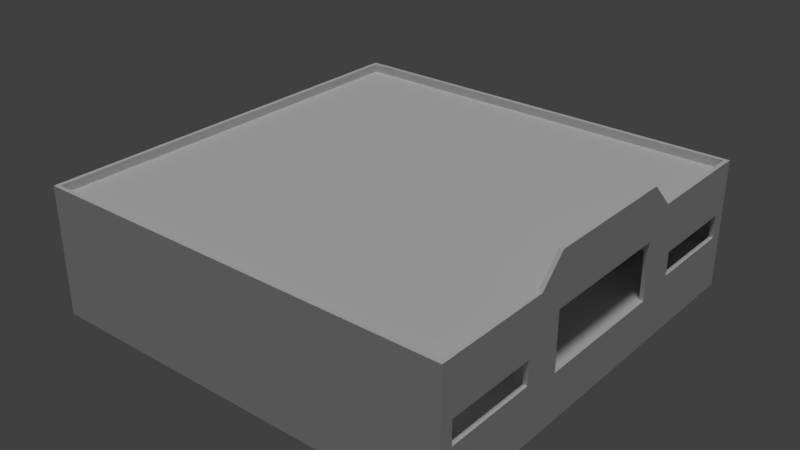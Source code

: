 # Source: Store_0.blend  (saved by Blender 2.79.0; exported with 4.5.12 LTS)
import bpy
from mathutils import Matrix  # noqa: F401  (used for matrix-valued properties, if any)

bpy.ops.wm.read_factory_settings(use_empty=True)
scene = bpy.context.scene
scene.name = 'Scene'

# ---- collections
col_collection_1 = bpy.data.collections.new('Collection 1'); scene.collection.children.link(col_collection_1)

# ---- materials (node trees are filled in below, after node groups)
mat_material = bpy.data.materials.new('Material')
mat_material.alpha_threshold = 0.0
mat_material.use_transparent_shadow = False
mat_material.roughness = 0.5
mat_material.line_color = (0.0, 0.0, 0.0, 1.0)

# ---- material node trees

# ---- world
world_world = bpy.data.worlds.new('World'); scene.world = world_world
world_world.color = (0.05088, 0.05088, 0.05088)
world_world.use_sun_shadow = False
world_world.sun_shadow_jitter_overblur = 0.0
world_world.cycles.sampling_method = 'MANUAL'

# ---- lights
light_point_001 = bpy.data.lights.new('Point.001', 'POINT')
light_point_001.transmission_factor = 0.0
light_point_001.energy = 100.0
light_point_001.shadow_buffer_clip_start = 0.5
light_point_001.shadow_soft_size = 0.1
light_point_001.shadow_maximum_resolution = 0.006
light_point_001.use_absolute_resolution = True
light_sun = bpy.data.lights.new('Sun', 'SUN')
light_sun.transmission_factor = 0.0
light_sun.angle = 0.1993
light_sun.energy = 1.0
light_sun.shadow_buffer_clip_start = 0.5
light_sun.shadow_soft_size = 0.1
light_sun.shadow_cascade_max_distance = 1000.0

# ---- meshes
me_cube = bpy.data.meshes.new('Cube')
me_cube.from_pydata([(25.0, 25.0, -5.25), (25.0, -25.0, -5.25), (-25.0, -25.0, -5.25), (-25.0, 25.0, -5.25), (25.0, 25.0, 0.25), (25.0, -25.0, 0.25), (-25.0, -25.0, 0.25), (-25.0, 25.0, 0.25), (25.0, 24.5, -5.25), (-25.0, 24.5, -5.25), (25.0, 24.5, 0.25), (-25.0, 24.5, 0.25), (25.0, -24.5, -5.25), (25.0, -24.5, 0.25), (-25.0, -24.5, -5.25), (-25.0, -24.5, 0.25), (24.5, 25.0, -5.25), (24.5, -25.0, -5.25), (24.5, 25.0, 0.25), (24.5, -25.0, 0.25), (24.5, 24.5, 0.25), (24.5, -24.5, 0.25), (-24.5, 25.0, -5.25), (-24.5, -25.0, -5.25), (-24.5, 25.0, 0.25), (-24.5, -25.0, 0.25), (-24.5, 24.5, 0.25), (-24.5, -24.5, 0.25), (-25.0, -8.167, -5.25), (-25.0, 8.167, -5.25), (-25.0, -8.167, 0.25), (-25.0, 8.167, 0.25), (25.0, 8.167, -5.25), (25.0, -8.167, -5.25), (25.0, 8.167, 0.25), (25.0, -8.167, 0.25), (24.5, 8.167, 0.25), (24.5, -8.167, 0.25), (-24.5, 8.167, 0.25), (-24.5, -8.167, 0.25), (17.5, 24.5, 0.25), (17.5, -24.5, 0.25), (17.5, 25.0, -5.25), (17.5, -25.0, -5.25), (17.5, 25.0, 0.25), (17.5, -25.0, 0.25), (17.5, 8.167, 0.25), (17.5, -8.167, 0.25), (17.0, 25.0, -5.25), (17.0, -25.0, -5.25), (17.0, 25.0, 0.25), (17.0, -25.0, 0.25), (17.0, 24.5, 0.25), (17.0, -24.5, 0.25), (17.0, 8.167, 0.25), (17.0, -8.167, 0.25), (-25.0, 11.16, -5.25), (-25.0, 11.16, 0.25), (25.0, 11.16, -5.25), (25.0, 11.16, 0.25), (24.5, 11.16, 0.25), (-24.5, 11.16, 0.25), (17.5, 11.16, 0.25), (17.0, 11.16, 0.25), (-25.0, 11.66, -5.25), (-25.0, 11.66, 0.25), (25.0, 11.66, -5.25), (25.0, 11.66, 0.25), (24.5, 11.66, 0.25), (-24.5, 11.66, 0.25), (17.5, 11.66, 0.25), (17.0, 11.66, 0.25), (25.0, -11.16, -5.25), (25.0, -11.16, 0.25), (24.5, -11.16, 0.25), (-24.5, -11.16, 0.25), (-25.0, -11.16, -5.25), (-25.0, -11.16, 0.25), (17.5, -11.16, 0.25), (17.0, -11.16, 0.25), (25.0, -11.66, -5.25), (25.0, -11.66, 0.25), (24.5, -11.66, 0.25), (-24.5, -11.66, 0.25), (17.5, -11.66, 0.25), (17.0, -11.66, 0.25), (-25.0, -11.66, -5.25), (-25.0, -11.66, 0.25), (21.0, 24.5, 0.25), (21.0, -24.5, 0.25), (21.0, 8.167, 0.25), (21.0, -8.167, 0.25), (21.0, 25.0, -5.25), (21.0, -25.0, -5.25), (21.0, 25.0, 0.25), (21.0, -25.0, 0.25), (21.0, 11.16, 0.25), (21.0, 11.66, 0.25), (21.0, -11.16, 0.25), (21.0, -11.66, 0.25), (19.0, 25.0, -5.25), (19.0, -25.0, -5.25), (19.0, 25.0, 0.25), (19.0, -25.0, 0.25), (19.0, 24.5, 0.25), (19.0, -24.5, 0.25), (19.0, 8.167, 0.25), (19.0, -8.167, 0.25), (19.0, 11.16, 0.25), (19.0, 11.66, 0.25), (19.0, -11.16, 0.25), (19.0, -11.66, 0.25), (23.0, 24.5, 0.25), (23.0, -24.5, 0.25), (23.0, 8.167, 0.25), (23.0, -8.167, 0.25), (23.0, 11.16, 0.25), (23.0, 11.66, 0.25), (23.0, -11.16, 0.25), (23.0, -11.66, 0.25), (23.0, 25.0, -5.25), (23.0, -25.0, -5.25), (23.0, 25.0, 0.25), (23.0, -25.0, 0.25), (-25.0, 23.5, -5.25), (-25.0, 23.5, 0.25), (25.0, 23.5, -5.25), (25.0, 23.5, 0.25), (24.5, 23.5, 0.25), (-24.5, 23.5, 0.25), (17.5, 23.5, 0.25), (17.0, 23.5, 0.25), (21.0, 23.5, 0.25), (19.0, 23.5, 0.25), (23.0, 23.5, 0.25), (25.0, 12.66, -5.25), (25.0, 12.66, 0.25), (24.5, 12.66, 0.25), (-24.5, 12.66, 0.25), (17.5, 12.66, 0.25), (17.0, 12.66, 0.25), (21.0, 12.66, 0.25), (19.0, 12.66, 0.25), (23.0, 12.66, 0.25), (-25.0, 12.66, -5.25), (-25.0, 12.66, 0.25), (25.0, -12.66, -5.25), (25.0, -12.66, 0.25), (24.5, -12.66, 0.25), (-24.5, -12.66, 0.25), (17.5, -12.66, 0.25), (17.0, -12.66, 0.25), (-25.0, -12.66, -5.25), (-25.0, -12.66, 0.25), (21.0, -12.66, 0.25), (19.0, -12.66, 0.25), (23.0, -12.66, 0.25), (25.0, -23.5, -5.25), (25.0, -23.5, 0.25), (24.5, -23.5, 0.25), (-24.5, -23.5, 0.25), (17.5, -23.5, 0.25), (17.0, -23.5, 0.25), (21.0, -23.5, 0.25), (19.0, -23.5, 0.25), (23.0, -23.5, 0.25), (-25.0, -23.5, -5.25), (-25.0, -23.5, 0.25), (-3.75, 25.0, -5.25), (-3.75, -25.0, -5.25), (-3.75, 25.0, 0.25), (-3.75, -25.0, 0.25), (-3.75, 24.5, 0.25), (-3.75, -24.5, 0.25), (-3.75, 8.167, 0.25), (-3.75, -8.167, 0.25), (-3.75, 11.16, 0.25), (-3.75, 11.66, 0.25), (-3.75, -11.16, 0.25), (-3.75, -11.66, 0.25), (-3.75, 23.5, 0.25), (-3.75, 12.66, 0.25), (-3.75, -12.66, 0.25), (-3.75, -23.5, 0.25), (-5.745, 25.0, -5.25), (-5.745, -25.0, -5.25), (-5.745, 25.0, 0.25), (-5.745, -25.0, 0.25), (-5.745, 24.5, 0.25), (-5.745, -24.5, 0.25), (-5.745, 8.167, 0.25), (-5.745, -8.167, 0.25), (-5.745, 11.16, 0.25), (-5.745, 11.66, 0.25), (-5.745, -11.16, 0.25), (-5.745, -11.66, 0.25), (-5.745, 23.5, 0.25), (-5.745, 12.66, 0.25), (-5.745, -12.66, 0.25), (-5.745, -23.5, 0.25), (-1.75, 24.5, 0.25), (-1.75, -24.5, 0.25), (-1.75, 8.167, 0.25), (-1.75, -8.167, 0.25), (-1.75, 11.16, 0.25), (-1.75, 11.66, 0.25), (-1.75, -11.16, 0.25), (-1.75, -11.66, 0.25), (-1.75, 23.5, 0.25), (-1.75, 12.66, 0.25), (-1.75, -12.66, 0.25), (-1.75, -23.5, 0.25), (-1.75, 25.0, -5.25), (-1.75, -25.0, -5.25), (-1.75, 25.0, 0.25), (-1.75, -25.0, 0.25), (25.0, -24.5, 1.25), (25.0, -25.0, 1.25), (-24.5, 25.0, 1.25), (-25.0, 25.0, 1.25), (-24.5, -25.0, 1.25), (-25.0, -25.0, 1.25), (-25.0, 24.5, 1.25), (25.0, 25.0, 1.25), (25.0, 24.5, 1.25), (-25.0, 23.5, 1.25), (24.5, 24.5, 1.25), (25.0, -23.5, 1.25), (-25.0, -24.5, 1.25), (24.5, -24.5, 1.25), (24.5, 25.0, 1.25), (24.5, -25.0, 1.25), (23.0, 24.5, 1.25), (23.0, -24.5, 1.25), (24.5, -23.5, 1.25), (-5.745, 25.0, 1.25), (-5.745, -25.0, 1.25), (-24.5, 24.5, 1.25), (-24.5, -24.5, 1.25), (-24.5, -23.5, 1.25), (-25.0, -11.16, 1.25), (-25.0, -8.167, 1.25), (-25.0, 8.167, 1.25), (25.0, 11.16, 1.25), (25.0, 8.167, 1.25), (24.5, 11.16, 1.25), (24.5, 8.167, 1.25), (-24.5, 11.16, 1.25), (-24.5, 8.167, 1.25), (-24.5, -8.167, 1.25), (24.5, -8.167, 1.25), (25.0, -8.167, 1.25), (17.0, 24.5, 1.25), (17.5, 24.5, 1.25), (17.0, -24.5, 1.25), (17.5, -24.5, 1.25), (19.0, 25.0, 1.25), (17.5, 25.0, 1.25), (19.0, -25.0, 1.25), (17.5, -25.0, 1.25), (17.0, 8.167, 1.25), (17.5, 8.167, 1.25), (17.0, -8.167, 1.25), (17.5, -8.167, 1.25), (17.5, 11.16, 1.25), (17.0, 25.0, 1.25), (17.0, -25.0, 1.25), (-1.75, 24.5, 1.25), (-1.75, -24.5, 1.25), (17.0, 11.16, 1.25), (-25.0, 11.16, 1.25), (25.0, 11.66, 1.25), (24.5, 11.66, 1.25), (-24.5, 11.66, 1.25), (17.5, 11.66, 1.25), (17.0, 11.66, 1.25), (23.0, 11.16, 1.25), (-25.0, 11.66, 1.25), (25.0, 12.66, 1.25), (24.5, 12.66, 1.25), (-24.5, 12.66, 1.25), (23.0, 11.66, 1.25), (25.0, -11.16, 1.25), (24.5, -11.16, 1.25), (-24.5, -11.16, 1.25), (-25.0, -11.66, 1.25), (17.5, -11.16, 1.25), (17.0, -11.16, 1.25), (23.0, -11.16, 1.25), (25.0, -11.66, 1.25), (24.5, -11.66, 1.25), (-24.5, -11.66, 1.25), (17.5, -11.66, 1.25), (17.0, -11.66, 1.25), (-25.0, -12.66, 1.25), (23.0, -11.66, 1.25), (19.0, 24.5, 1.25), (21.0, 24.5, 1.25), (19.0, -24.5, 1.25), (21.0, -24.5, 1.25), (23.0, 25.0, 1.25), (21.0, 25.0, 1.25), (23.0, -25.0, 1.25), (21.0, -25.0, 1.25), (19.0, 11.16, 1.25), (19.0, 11.66, 1.25), (19.0, -11.16, 1.25), (19.0, -11.66, 1.25), (-25.0, 12.66, 1.25), (25.0, 23.5, 1.25), (24.5, 23.5, 1.25), (-24.5, 23.5, 1.25), (25.0, -12.66, 1.25), (24.5, -12.66, 1.25), (-24.5, -12.66, 1.25), (-25.0, -23.5, 1.25), (-1.75, -25.0, 1.25), (-3.75, -25.0, 1.25), (-5.745, -24.5, 1.25), (-3.75, -24.5, 1.25), (-5.745, 24.5, 1.25), (-1.75, 25.0, 1.25), (25.0, -24.5, 3.0), (25.0, -25.0, 3.0), (-24.5, 25.0, 3.0), (-25.0, 25.0, 3.0), (-24.5, -25.0, 3.0), (-25.0, -25.0, 3.0), (-25.0, 24.5, 3.0), (25.0, 25.0, 3.0), (25.0, 24.5, 3.0), (-25.0, 23.5, 3.0), (24.5, 24.5, 3.0), (25.0, -23.5, 3.0), (-25.0, -24.5, 3.0), (24.5, -24.5, 3.0), (24.5, 25.0, 3.0), (24.5, -25.0, 3.0), (23.0, 24.5, 3.0), (23.0, -24.5, 3.0), (24.5, -23.5, 3.0), (-5.745, 25.0, 3.0), (-5.745, -25.0, 3.0), (-24.5, 24.5, 3.0), (-24.5, -24.5, 3.0), (-24.5, -23.5, 3.0), (-25.0, -11.16, 3.0), (-25.0, -8.167, 3.0), (-25.0, 8.167, 3.0), (25.0, 11.16, 3.0), (25.0, 8.167, 3.0), (24.5, 11.16, 3.0), (24.5, 8.167, 3.0), (-24.5, 11.16, 3.0), (-24.5, 8.167, 3.0), (-24.5, -8.167, 3.0), (24.5, -8.167, 3.0), (25.0, -8.167, 3.0), (17.0, 24.5, 3.0), (17.5, 24.5, 3.0), (17.0, -24.5, 3.0), (17.5, -24.5, 3.0), (19.0, 25.0, 3.0), (17.5, 25.0, 3.0), (19.0, -25.0, 3.0), (17.5, -25.0, 3.0), (17.0, 8.167, 3.0), (17.5, 8.167, 3.0), (17.0, -8.167, 3.0), (17.5, -8.167, 3.0), (17.5, 11.16, 3.0), (17.0, 25.0, 3.0), (17.0, -25.0, 3.0), (-1.75, 24.5, 3.0), (-1.75, -24.5, 3.0), (17.0, 11.16, 3.0), (-25.0, 11.16, 3.0), (25.0, 11.66, 3.0), (24.5, 11.66, 3.0), (-24.5, 11.66, 3.0), (17.5, 11.66, 3.0), (17.0, 11.66, 3.0), (23.0, 11.16, 3.0), (-25.0, 11.66, 3.0), (25.0, 12.66, 3.0), (24.5, 12.66, 3.0), (-24.5, 12.66, 3.0), (23.0, 11.66, 3.0), (25.0, -11.16, 3.0), (24.5, -11.16, 3.0), (-24.5, -11.16, 3.0), (-25.0, -11.66, 3.0), (17.5, -11.16, 3.0), (17.0, -11.16, 3.0), (23.0, -11.16, 3.0), (25.0, -11.66, 3.0), (24.5, -11.66, 3.0), (-24.5, -11.66, 3.0), (17.5, -11.66, 3.0), (17.0, -11.66, 3.0), (-25.0, -12.66, 3.0), (23.0, -11.66, 3.0), (19.0, 24.5, 3.0), (21.0, 24.5, 3.0), (19.0, -24.5, 3.0), (21.0, -24.5, 3.0), (23.0, 25.0, 3.0), (21.0, 25.0, 3.0), (23.0, -25.0, 3.0), (21.0, -25.0, 3.0), (19.0, 11.16, 3.0), (19.0, 11.66, 3.0), (19.0, -11.16, 3.0), (19.0, -11.66, 3.0), (-25.0, 12.66, 3.0), (25.0, 23.5, 3.0), (24.5, 23.5, 3.0), (-24.5, 23.5, 3.0), (25.0, -12.66, 3.0), (24.5, -12.66, 3.0), (-24.5, -12.66, 3.0), (-25.0, -23.5, 3.0), (-1.75, -25.0, 3.0), (-3.75, -25.0, 3.0), (-5.745, -24.5, 3.0), (-3.75, -24.5, 3.0), (-5.745, 24.5, 3.0), (-1.75, 25.0, 3.0), (25.0, -24.5, 4.0), (25.0, -25.0, 4.0), (-24.5, 25.0, 4.0), (-25.0, 25.0, 4.0), (-24.5, -25.0, 4.0), (-25.0, -25.0, 4.0), (-25.0, 24.5, 4.0), (25.0, 25.0, 4.0), (25.0, 24.5, 4.0), (-25.0, 23.5, 4.0), (24.5, 24.5, 4.0), (25.0, -23.5, 4.0), (-25.0, -24.5, 4.0), (24.5, -24.5, 4.0), (24.5, 25.0, 4.0), (24.5, -25.0, 4.0), (23.0, 24.5, 4.0), (23.0, -24.5, 4.0), (24.5, -23.5, 4.0), (-5.745, 25.0, 4.0), (-5.745, -25.0, 4.0), (-24.5, 24.5, 4.0), (-24.5, -24.5, 4.0), (-24.5, -23.5, 4.0), (-25.0, -11.16, 4.0), (-25.0, -8.167, 4.0), (-25.0, 8.167, 4.0), (25.0, 11.16, 4.0), (25.0, 8.167, 4.0), (24.5, 11.16, 4.0), (24.5, 8.167, 4.0), (-24.5, 11.16, 4.0), (-24.5, 8.167, 4.0), (-24.5, -8.167, 4.0), (24.5, -8.167, 4.0), (25.0, -8.167, 4.0), (17.0, 24.5, 4.0), (17.5, 24.5, 4.0), (17.0, -24.5, 4.0), (17.5, -24.5, 4.0), (19.0, 25.0, 4.0), (17.5, 25.0, 4.0), (19.0, -25.0, 4.0), (17.5, -25.0, 4.0), (17.0, 8.167, 4.0), (17.5, 8.167, 4.0), (17.0, -8.167, 4.0), (17.5, -8.167, 4.0), (17.5, 11.16, 4.0), (17.0, 25.0, 4.0), (17.0, -25.0, 4.0), (-1.75, 24.5, 4.0), (-1.75, -24.5, 4.0), (17.0, 11.16, 4.0), (-25.0, 11.16, 4.0), (25.0, 11.66, 4.0), (24.5, 11.66, 4.0), (-24.5, 11.66, 4.0), (17.5, 11.66, 4.0), (17.0, 11.66, 4.0), (23.0, 11.16, 4.0), (-25.0, 11.66, 4.0), (25.0, 12.66, 4.0), (24.5, 12.66, 4.0), (-24.5, 12.66, 4.0), (23.0, 11.66, 4.0), (25.0, -11.16, 4.0), (24.5, -11.16, 4.0), (-24.5, -11.16, 4.0), (-25.0, -11.66, 4.0), (17.5, -11.16, 4.0), (17.0, -11.16, 4.0), (23.0, -11.16, 4.0), (25.0, -11.66, 4.0), (24.5, -11.66, 4.0), (-24.5, -11.66, 4.0), (17.5, -11.66, 4.0), (17.0, -11.66, 4.0), (-25.0, -12.66, 4.0), (23.0, -11.66, 4.0), (19.0, 24.5, 4.0), (21.0, 24.5, 4.0), (19.0, -24.5, 4.0), (21.0, -24.5, 4.0), (23.0, 25.0, 4.0), (21.0, 25.0, 4.0), (23.0, -25.0, 4.0), (21.0, -25.0, 4.0), (19.0, 11.16, 4.0), (19.0, 11.66, 4.0), (19.0, -11.16, 4.0), (19.0, -11.66, 4.0), (-25.0, 12.66, 4.0), (25.0, 23.5, 4.0), (24.5, 23.5, 4.0), (-24.5, 23.5, 4.0), (25.0, -12.66, 4.0), (24.5, -12.66, 4.0), (-24.5, -12.66, 4.0), (-25.0, -23.5, 4.0), (-1.75, -25.0, 4.0), (-3.75, -25.0, 4.0), (-5.745, -24.5, 4.0), (-3.75, -24.5, 4.0), (-5.745, 24.5, 4.0), (-1.75, 25.0, 4.0), (25.0, -24.5, 5.0), (25.0, -25.0, 5.0), (-24.5, 25.0, 5.0), (-25.0, 25.0, 5.0), (-24.5, -25.0, 5.0), (-25.0, -25.0, 5.0), (-25.0, 24.5, 5.0), (25.0, 25.0, 5.0), (25.0, 24.5, 5.0), (-25.0, 23.5, 5.0), (24.5, 24.5, 5.0), (25.0, -23.5, 5.0), (-25.0, -24.5, 5.0), (24.5, -24.5, 5.0), (24.5, 25.0, 5.0), (24.5, -25.0, 5.0), (23.0, 24.5, 5.0), (23.0, -24.5, 5.0), (24.5, -23.5, 5.0), (-5.745, 25.0, 5.0), (-5.745, -25.0, 5.0), (-24.5, 24.5, 5.0), (-24.5, -24.5, 5.0), (-24.5, -23.5, 5.0), (-25.0, -11.16, 5.0), (-25.0, -8.167, 5.0), (-25.0, 8.167, 5.0), (25.0, 11.16, 5.0), (25.0, 8.167, 5.0), (24.5, 11.16, 5.0), (24.5, 8.167, 5.0), (-24.5, 11.16, 5.0), (-24.5, 8.167, 5.0), (-24.5, -8.167, 5.0), (24.5, -8.167, 5.0), (25.0, -8.167, 5.0), (17.0, 24.5, 5.0), (17.5, 24.5, 5.0), (17.0, -24.5, 5.0), (17.5, -24.5, 5.0), (19.0, 25.0, 5.0), (17.5, 25.0, 5.0), (19.0, -25.0, 5.0), (17.5, -25.0, 5.0), (17.0, 8.167, 5.0), (17.5, 8.167, 5.0), (17.0, -8.167, 5.0), (17.5, -8.167, 5.0), (17.5, 11.16, 5.0), (17.0, 25.0, 5.0), (17.0, -25.0, 5.0), (-1.75, 24.5, 5.0), (-1.75, -24.5, 5.0), (17.0, 11.16, 5.0), (-25.0, 11.16, 5.0), (25.0, 11.66, 5.0), (24.5, 11.66, 5.0), (-24.5, 11.66, 5.0), (17.5, 11.66, 5.0), (17.0, 11.66, 5.0), (23.0, 11.16, 5.0), (-25.0, 11.66, 5.0), (25.0, 12.66, 5.0), (24.5, 12.66, 5.0), (-24.5, 12.66, 5.0), (23.0, 11.66, 5.0), (25.0, -11.16, 5.0), (24.5, -11.16, 5.0), (-24.5, -11.16, 5.0), (-25.0, -11.66, 5.0), (17.5, -11.16, 5.0), (17.0, -11.16, 5.0), (23.0, -11.16, 5.0), (25.0, -11.66, 5.0), (24.5, -11.66, 5.0), (-24.5, -11.66, 5.0), (17.5, -11.66, 5.0), (17.0, -11.66, 5.0), (-25.0, -12.66, 5.0), (23.0, -11.66, 5.0), (19.0, 24.5, 5.0), (21.0, 24.5, 5.0), (19.0, -24.5, 5.0), (21.0, -24.5, 5.0), (23.0, 25.0, 5.0), (21.0, 25.0, 5.0), (23.0, -25.0, 5.0), (21.0, -25.0, 5.0), (19.0, 11.16, 5.0), (19.0, 11.66, 5.0), (19.0, -11.16, 5.0), (19.0, -11.66, 5.0), (-25.0, 12.66, 5.0), (25.0, 23.5, 5.0), (24.5, 23.5, 5.0), (-24.5, 23.5, 5.0), (25.0, -12.66, 5.0), (24.5, -12.66, 5.0), (-24.5, -12.66, 5.0), (-25.0, -23.5, 5.0), (-1.75, -25.0, 5.0), (-3.75, -25.0, 5.0), (-5.745, -24.5, 5.0), (-3.75, -24.5, 5.0), (-5.745, 24.5, 5.0), (-1.75, 25.0, 5.0), (25.0, -24.5, 7.0), (25.0, -25.0, 7.0), (-24.5, 25.0, 7.0), (-25.0, 25.0, 7.0), (-24.5, -25.0, 7.0), (-25.0, -25.0, 7.0), (-25.0, 24.5, 7.0), (25.0, 25.0, 7.0), (25.0, 24.5, 7.0), (-25.0, 23.5, 7.0), (24.5, 24.5, 7.0), (25.0, -23.5, 7.0), (-25.0, -24.5, 7.0), (24.5, -24.5, 7.0), (24.5, 25.0, 7.0), (24.5, -25.0, 7.0), (23.0, 24.5, 7.0), (23.0, -24.5, 7.0), (24.5, -23.5, 7.0), (-5.745, 25.0, 7.0), (-5.745, -25.0, 7.0), (-24.5, 24.5, 7.0), (-24.5, -24.5, 7.0), (-24.5, -23.5, 7.0), (-25.0, -11.16, 7.0), (-25.0, -8.167, 7.0), (-25.0, 8.167, 7.0), (25.0, 11.16, 7.0), (25.0, 8.167, 7.0), (24.5, 11.16, 7.0), (24.5, 8.167, 7.0), (-24.5, 11.16, 7.0), (-24.5, 8.167, 7.0), (-24.5, -8.167, 7.0), (24.5, -8.167, 7.0), (25.0, -8.167, 7.0), (17.0, 24.5, 7.0), (17.5, 24.5, 7.0), (17.0, -24.5, 7.0), (17.5, -24.5, 7.0), (19.0, 25.0, 7.0), (17.5, 25.0, 7.0), (19.0, -25.0, 7.0), (17.5, -25.0, 7.0), (17.0, 8.167, 7.0), (17.5, 8.167, 7.0), (17.0, -8.167, 7.0), (17.5, -8.167, 7.0), (17.5, 11.16, 7.0), (17.0, 25.0, 7.0), (17.0, -25.0, 7.0), (-1.75, 24.5, 7.0), (-1.75, -24.5, 7.0), (17.0, 11.16, 7.0), (-25.0, 11.16, 7.0), (25.0, 11.66, 7.0), (24.5, 11.66, 7.0), (-24.5, 11.66, 7.0), (17.5, 11.66, 7.0), (17.0, 11.66, 7.0), (23.0, 11.16, 7.0), (-25.0, 11.66, 7.0), (25.0, 12.66, 7.0), (24.5, 12.66, 7.0), (-24.5, 12.66, 7.0), (23.0, 11.66, 7.0), (25.0, -11.16, 7.0), (24.5, -11.16, 7.0), (-24.5, -11.16, 7.0), (-25.0, -11.66, 7.0), (17.5, -11.16, 7.0), (17.0, -11.16, 7.0), (23.0, -11.16, 7.0), (25.0, -11.66, 7.0), (24.5, -11.66, 7.0), (-24.5, -11.66, 7.0), (17.5, -11.66, 7.0), (17.0, -11.66, 7.0), (-25.0, -12.66, 7.0), (23.0, -11.66, 7.0), (19.0, 24.5, 7.0), (21.0, 24.5, 7.0), (19.0, -24.5, 7.0), (21.0, -24.5, 7.0), (23.0, 25.0, 7.0), (21.0, 25.0, 7.0), (23.0, -25.0, 7.0), (21.0, -25.0, 7.0), (19.0, 11.16, 7.0), (19.0, 11.66, 7.0), (19.0, -11.16, 7.0), (19.0, -11.66, 7.0), (-25.0, 12.66, 7.0), (25.0, 23.5, 7.0), (24.5, 23.5, 7.0), (-24.5, 23.5, 7.0), (25.0, -12.66, 7.0), (24.5, -12.66, 7.0), (-24.5, -12.66, 7.0), (-25.0, -23.5, 7.0), (-1.75, -25.0, 7.0), (-3.75, -25.0, 7.0), (-5.745, -24.5, 7.0), (-3.75, -24.5, 7.0), (-5.745, 24.5, 7.0), (-1.75, 25.0, 7.0), (25.0, -24.5, 7.5), (25.0, -25.0, 7.5), (-24.5, 25.0, 7.5), (-25.0, 25.0, 7.5), (-24.5, -25.0, 7.5), (-25.0, -25.0, 7.5), (-25.0, 24.5, 7.5), (25.0, 25.0, 7.5), (25.0, 24.5, 7.5), (-25.0, 23.5, 7.5), (24.5, 24.5, 7.5), (25.0, -23.5, 7.5), (-25.0, -24.5, 7.5), (24.5, -24.5, 7.5), (24.5, 25.0, 7.5), (24.5, -25.0, 7.5), (23.0, 24.5, 7.5), (23.0, -24.5, 7.5), (24.5, -23.5, 7.5), (-5.745, 25.0, 7.5), (-5.745, -25.0, 7.5), (-24.5, 24.5, 7.5), (-24.5, -24.5, 7.5), (-24.5, -23.5, 7.5), (-25.0, -11.16, 7.5), (-25.0, -8.167, 7.5), (-25.0, 8.167, 7.5), (25.0, 11.16, 7.5), (25.0, 8.167, 7.5), (24.5, 11.16, 7.5), (24.5, 8.167, 7.5), (-24.5, 11.16, 7.5), (-24.5, 8.167, 7.5), (-24.5, -8.167, 7.5), (24.5, -8.167, 7.5), (25.0, -8.167, 7.5), (17.0, 24.5, 7.5), (17.5, 24.5, 7.5), (17.0, -24.5, 7.5), (17.5, -24.5, 7.5), (19.0, 25.0, 7.5), (17.5, 25.0, 7.5), (19.0, -25.0, 7.5), (17.5, -25.0, 7.5), (17.0, 8.167, 7.5), (17.5, 8.167, 7.5), (17.0, -8.167, 7.5), (17.5, -8.167, 7.5), (17.5, 11.16, 7.5), (17.0, 25.0, 7.5), (17.0, -25.0, 7.5), (-1.75, 24.5, 7.5), (-1.75, -24.5, 7.5), (17.0, 11.16, 7.5), (-25.0, 11.16, 7.5), (25.0, 11.66, 7.5), (24.5, 11.66, 7.5), (-24.5, 11.66, 7.5), (17.5, 11.66, 7.5), (17.0, 11.66, 7.5), (23.0, 11.16, 7.5), (-25.0, 11.66, 7.5), (25.0, 12.66, 7.5), (24.5, 12.66, 7.5), (-24.5, 12.66, 7.5), (23.0, 11.66, 7.5), (25.0, -11.16, 7.5), (24.5, -11.16, 7.5), (-24.5, -11.16, 7.5), (-25.0, -11.66, 7.5), (17.5, -11.16, 7.5), (17.0, -11.16, 7.5), (23.0, -11.16, 7.5), (25.0, -11.66, 7.5), (24.5, -11.66, 7.5), (-24.5, -11.66, 7.5), (17.5, -11.66, 7.5), (17.0, -11.66, 7.5), (-25.0, -12.66, 7.5), (23.0, -11.66, 7.5), (19.0, 24.5, 7.5), (21.0, 24.5, 7.5), (19.0, -24.5, 7.5), (21.0, -24.5, 7.5), (23.0, 25.0, 7.5), (21.0, 25.0, 7.5), (23.0, -25.0, 7.5), (21.0, -25.0, 7.5), (19.0, 11.16, 7.5), (19.0, 11.66, 7.5), (19.0, -11.16, 7.5), (19.0, -11.66, 7.5), (-25.0, 12.66, 7.5), (25.0, 23.5, 7.5), (24.5, 23.5, 7.5), (-24.5, 23.5, 7.5), (25.0, -12.66, 7.5), (24.5, -12.66, 7.5), (-24.5, -12.66, 7.5), (-25.0, -23.5, 7.5), (-1.75, -25.0, 7.5), (-3.75, -25.0, 7.5), (-5.745, -24.5, 7.5), (-3.75, -24.5, 7.5), (-5.745, 24.5, 7.5), (-1.75, 25.0, 7.5), (25.0, -24.5, 8.5), (25.0, -25.0, 8.5), (-24.5, 25.0, 8.5), (-25.0, 25.0, 8.5), (-24.5, -25.0, 8.5), (-25.0, -25.0, 8.5), (-25.0, 24.5, 8.5), (25.0, 25.0, 8.5), (25.0, 24.5, 8.5), (-25.0, 23.5, 8.5), (24.5, 24.5, 8.5), (25.0, -23.5, 8.5), (-25.0, -24.5, 8.5), (24.5, -24.5, 8.5), (24.5, 25.0, 8.5), (24.5, -25.0, 8.5), (23.0, 24.5, 8.5), (23.0, -24.5, 8.5), (24.5, -23.5, 8.5), (-5.745, 25.0, 8.5), (-5.745, -25.0, 8.5), (-24.5, 24.5, 8.5), (-24.5, -24.5, 8.5), (-24.5, -23.5, 8.5), (-25.0, -11.16, 8.5), (-25.0, -8.167, 8.5), (-25.0, 8.167, 8.5), (25.0, 11.16, 8.5), (25.0, 8.167, 8.5), (24.5, 11.16, 8.5), (24.5, 8.167, 8.5), (-24.5, 11.16, 8.5), (-24.5, 8.167, 8.5), (-24.5, -8.167, 8.5), (24.5, -8.167, 8.5), (25.0, -8.167, 8.5), (17.0, 24.5, 8.5), (17.5, 24.5, 8.5), (17.0, -24.5, 8.5), (17.5, -24.5, 8.5), (19.0, 25.0, 8.5), (17.5, 25.0, 8.5), (19.0, -25.0, 8.5), (17.5, -25.0, 8.5), (17.0, 8.167, 8.5), (17.5, 8.167, 8.5), (17.0, -8.167, 8.5), (17.5, -8.167, 8.5), (17.5, 11.16, 8.5), (17.0, 25.0, 8.5), (17.0, -25.0, 8.5), (-1.75, 24.5, 8.5), (-1.75, -24.5, 8.5), (17.0, 11.16, 8.5), (-25.0, 11.16, 8.5), (25.0, 11.66, 8.5), (24.5, 11.66, 8.5), (-24.5, 11.66, 8.5), (17.5, 11.66, 8.5), (17.0, 11.66, 8.5), (23.0, 11.16, 8.5), (-25.0, 11.66, 8.5), (25.0, 12.66, 8.5), (24.5, 12.66, 8.5), (-24.5, 12.66, 8.5), (23.0, 11.66, 8.5), (25.0, -11.16, 8.5), (24.5, -11.16, 8.5), (-24.5, -11.16, 8.5), (-25.0, -11.66, 8.5), (17.5, -11.16, 8.5), (17.0, -11.16, 8.5), (23.0, -11.16, 8.5), (25.0, -11.66, 8.5), (24.5, -11.66, 8.5), (-24.5, -11.66, 8.5), (17.5, -11.66, 8.5), (17.0, -11.66, 8.5), (-25.0, -12.66, 8.5), (23.0, -11.66, 8.5), (19.0, 24.5, 8.5), (21.0, 24.5, 8.5), (19.0, -24.5, 8.5), (21.0, -24.5, 8.5), (23.0, 25.0, 8.5), (21.0, 25.0, 8.5), (23.0, -25.0, 8.5), (21.0, -25.0, 8.5), (19.0, 11.16, 8.5), (19.0, 11.66, 8.5), (19.0, -11.16, 8.5), (19.0, -11.66, 8.5), (-25.0, 12.66, 8.5), (25.0, 23.5, 8.5), (24.5, 23.5, 8.5), (-24.5, 23.5, 8.5), (25.0, -12.66, 8.5), (24.5, -12.66, 8.5), (-24.5, -12.66, 8.5), (-25.0, -23.5, 8.5), (-1.75, -25.0, 8.5), (-3.75, -25.0, 8.5), (-5.745, -24.5, 8.5), (-3.75, -24.5, 8.5), (-5.745, 24.5, 8.5), (-1.75, 25.0, 8.5), (25.0, -24.5, 9.0), (25.0, -25.0, 9.0), (-24.5, 25.0, 9.0), (-25.0, 25.0, 9.0), (-24.5, -25.0, 9.0), (-25.0, -25.0, 9.0), (-25.0, 24.5, 9.0), (25.0, 25.0, 9.0), (25.0, 24.5, 9.0), (-25.0, 23.5, 9.0), (24.5, 24.5, 9.0), (25.0, -23.5, 9.0), (-25.0, -24.5, 9.0), (24.5, -24.5, 9.0), (24.5, 25.0, 9.0), (24.5, -25.0, 9.0), (23.0, 24.5, 9.0), (23.0, -24.5, 9.0), (24.5, -23.5, 9.0), (-5.745, 25.0, 9.0), (-5.745, -25.0, 9.0), (-24.5, 24.5, 9.0), (-24.5, -24.5, 9.0), (-24.5, -23.5, 9.0), (-25.0, -11.16, 9.0), (-25.0, -8.167, 9.0), (-25.0, 8.167, 9.0), (25.0, 11.16, 9.0), (25.0, 8.167, 9.0), (24.5, 11.16, 9.0), (24.5, 8.167, 9.0), (-24.5, 11.16, 9.0), (-24.5, 8.167, 9.0), (-24.5, -8.167, 9.0), (24.5, -8.167, 9.0), (25.0, -8.167, 9.0), (17.0, 24.5, 9.0), (17.5, 24.5, 9.0), (17.0, -24.5, 9.0), (17.5, -24.5, 9.0), (19.0, 25.0, 9.0), (17.5, 25.0, 9.0), (19.0, -25.0, 9.0), (17.5, -25.0, 9.0), (17.0, 8.167, 9.0), (17.5, 8.167, 9.0), (17.0, -8.167, 9.0), (17.5, -8.167, 9.0), (17.5, 11.16, 9.0), (17.0, 25.0, 9.0), (17.0, -25.0, 9.0), (-1.75, 24.5, 9.0), (-1.75, -24.5, 9.0), (17.0, 11.16, 9.0), (-25.0, 11.16, 9.0), (25.0, 11.66, 9.0), (24.5, 11.66, 9.0), (-24.5, 11.66, 9.0), (17.5, 11.66, 9.0), (17.0, 11.66, 9.0), (23.0, 11.16, 9.0), (-25.0, 11.66, 9.0), (25.0, 12.66, 9.0), (24.5, 12.66, 9.0), (-24.5, 12.66, 9.0), (23.0, 11.66, 9.0), (25.0, -11.16, 9.0), (24.5, -11.16, 9.0), (-24.5, -11.16, 9.0), (-25.0, -11.66, 9.0), (17.5, -11.16, 9.0), (17.0, -11.16, 9.0), (23.0, -11.16, 9.0), (25.0, -11.66, 9.0), (24.5, -11.66, 9.0), (-24.5, -11.66, 9.0), (17.5, -11.66, 9.0), (17.0, -11.66, 9.0), (-25.0, -12.66, 9.0), (23.0, -11.66, 9.0), (19.0, 24.5, 9.0), (21.0, 24.5, 9.0), (19.0, -24.5, 9.0), (21.0, -24.5, 9.0), (23.0, 25.0, 9.0), (21.0, 25.0, 9.0), (23.0, -25.0, 9.0), (21.0, -25.0, 9.0), (19.0, 11.16, 9.0), (19.0, 11.66, 9.0), (19.0, -11.16, 9.0), (19.0, -11.66, 9.0), (-25.0, 12.66, 9.0), (25.0, 23.5, 9.0), (24.5, 23.5, 9.0), (-24.5, 23.5, 9.0), (25.0, -12.66, 9.0), (24.5, -12.66, 9.0), (-24.5, -12.66, 9.0), (-25.0, -23.5, 9.0), (-1.75, -25.0, 9.0), (-3.75, -25.0, 9.0), (-5.745, -24.5, 9.0), (-3.75, -24.5, 9.0), (-5.745, 24.5, 9.0), (-1.75, 25.0, 9.0), (25.0, -24.5, 10.0), (25.0, -25.0, 10.0), (-24.5, 25.0, 10.0), (-25.0, 25.0, 10.0), (-24.5, -25.0, 10.0), (-25.0, -25.0, 10.0), (-25.0, 24.5, 10.0), (25.0, 25.0, 10.0), (25.0, 24.5, 10.0), (-25.0, 23.5, 10.0), (24.5, 24.5, 10.0), (25.0, -23.5, 10.0), (-25.0, -24.5, 10.0), (24.5, -24.5, 10.0), (24.5, 25.0, 10.0), (24.5, -25.0, 10.0), (23.0, 24.5, 10.0), (23.0, -24.5, 10.0), (24.5, -23.5, 10.0), (-5.745, 25.0, 10.0), (-5.745, -25.0, 10.0), (-24.5, 24.5, 10.0), (-24.5, -24.5, 10.0), (-24.5, -23.5, 10.0), (-25.0, -11.16, 10.0), (-25.0, -8.167, 10.0), (-25.0, 8.167, 10.0), (25.0, 11.16, 10.0), (25.0, 8.167, 13.0), (24.5, 11.16, 10.0), (24.5, 8.167, 13.0), (-24.5, 11.16, 10.0), (-24.5, 8.167, 10.0), (-24.5, -8.167, 10.0), (24.5, -8.167, 13.0), (25.0, -8.167, 13.0), (17.0, 24.5, 10.0), (17.5, 24.5, 10.0), (17.0, -24.5, 10.0), (17.5, -24.5, 10.0), (19.0, 25.0, 10.0), (17.5, 25.0, 10.0), (19.0, -25.0, 10.0), (17.5, -25.0, 10.0), (17.0, 25.0, 10.0), (17.0, -25.0, 10.0), (-1.75, 24.5, 10.0), (-1.75, -24.5, 10.0), (-25.0, 11.16, 10.0), (25.0, 11.66, 10.0), (24.5, 11.66, 10.0), (-24.5, 11.66, 10.0), (-25.0, 11.66, 10.0), (25.0, 12.66, 10.0), (24.5, 12.66, 10.0), (-24.5, 12.66, 10.0), (25.0, -11.16, 10.0), (24.5, -11.16, 10.0), (-24.5, -11.16, 10.0), (-25.0, -11.66, 10.0), (25.0, -11.66, 10.0), (24.5, -11.66, 10.0), (-24.5, -11.66, 10.0), (-25.0, -12.66, 10.0), (19.0, 24.5, 10.0), (21.0, 24.5, 10.0), (19.0, -24.5, 10.0), (21.0, -24.5, 10.0), (23.0, 25.0, 10.0), (21.0, 25.0, 10.0), (23.0, -25.0, 10.0), (21.0, -25.0, 10.0), (-25.0, 12.66, 10.0), (25.0, 23.5, 10.0), (24.5, 23.5, 10.0), (-24.5, 23.5, 10.0), (25.0, -12.66, 10.0), (24.5, -12.66, 10.0), (-24.5, -12.66, 10.0), (-25.0, -23.5, 10.0), (-1.75, -25.0, 10.0), (-3.75, -25.0, 10.0), (-5.745, -24.5, 10.0), (-3.75, -24.5, 10.0), (-5.745, 24.5, 10.0), (-1.75, 25.0, 10.0)], [], [(52, 40, 253, 252), (12, 13, 5, 1), (23, 25, 6, 2), (9, 11, 7, 3), (24, 22, 3, 7), (124, 125, 11, 9), (0, 4, 10, 8), (69, 138, 280, 273), (2, 6, 15, 14), (157, 158, 13, 12), (149, 83, 291, 314), (137, 68, 272, 279), (201, 173, 319, 268), (4, 0, 16, 18), (1, 5, 19, 17), (82, 148, 313, 290), (199, 160, 27, 189), (67, 136, 278, 271), (186, 184, 22, 24), (185, 187, 25, 23), (147, 81, 289, 312), (192, 61, 38, 190), (190, 38, 39, 191), (11, 125, 225, 222), (34, 36, 37, 35), (10, 4, 223, 224), (65, 57, 270, 277), (58, 59, 34, 32), (32, 34, 35, 33), (76, 77, 30, 28), (28, 30, 31, 29), (106, 46, 47, 107), (108, 62, 46, 106), (188, 186, 235, 320), (101, 103, 45, 43), (102, 100, 42, 44), (95, 123, 302, 303), (164, 161, 41, 105), (122, 94, 301, 300), (35, 37, 250, 251), (123, 19, 231, 302), (43, 45, 51, 49), (44, 42, 48, 50), (7, 11, 222, 219), (161, 162, 53, 41), (36, 34, 244, 246), (18, 122, 300, 230), (66, 67, 59, 58), (6, 25, 220, 221), (173, 189, 318, 319), (193, 69, 61, 192), (29, 31, 57, 56), (197, 138, 69, 193), (24, 7, 219, 218), (5, 13, 216, 217), (135, 136, 67, 66), (142, 139, 70, 109), (139, 140, 71, 70), (56, 57, 65, 64), (39, 38, 248, 249), (107, 47, 78, 110), (86, 87, 77, 76), (191, 39, 75, 194), (171, 215, 316, 317), (89, 105, 298, 299), (33, 35, 73, 72), (152, 153, 87, 86), (38, 61, 247, 248), (116, 60, 245, 276), (194, 75, 83, 195), (104, 88, 297, 296), (60, 36, 246, 245), (72, 73, 81, 80), (118, 98, 99, 119), (115, 91, 98, 118), (143, 141, 97, 117), (117, 97, 96, 116), (165, 163, 89, 113), (71, 63, 269, 275), (122, 120, 92, 94), (121, 123, 95, 93), (145, 65, 277, 308), (116, 96, 90, 114), (114, 90, 91, 115), (98, 110, 111, 99), (91, 107, 110, 98), (141, 142, 109, 97), (97, 109, 108, 96), (163, 164, 105, 89), (34, 59, 243, 244), (94, 92, 100, 102), (93, 95, 103, 101), (61, 69, 273, 247), (96, 108, 106, 90), (90, 106, 107, 91), (36, 114, 115, 37), (60, 116, 114, 36), (113, 89, 299, 233), (17, 19, 123, 121), (18, 16, 120, 122), (119, 82, 290, 295), (159, 165, 113, 21), (88, 112, 232, 297), (137, 143, 117, 68), (37, 115, 118, 74), (59, 67, 271, 243), (20, 112, 134, 128), (88, 104, 133, 132), (112, 88, 132, 134), (40, 52, 131, 130), (104, 40, 130, 133), (8, 10, 127, 126), (85, 84, 292, 293), (31, 30, 241, 242), (188, 26, 129, 196), (144, 145, 125, 124), (64, 65, 145, 144), (128, 134, 143, 137), (132, 133, 142, 141), (134, 132, 141, 143), (130, 131, 140, 139), (133, 130, 139, 142), (126, 127, 136, 135), (30, 77, 240, 241), (57, 31, 242, 270), (196, 129, 138, 197), (82, 119, 156, 148), (99, 111, 155, 154), (119, 99, 154, 156), (166, 167, 153, 152), (84, 85, 151, 150), (111, 84, 150, 155), (195, 83, 149, 198), (87, 153, 294, 285), (138, 129, 311, 280), (80, 81, 147, 146), (14, 15, 167, 166), (148, 156, 165, 159), (154, 155, 164, 163), (156, 154, 163, 165), (150, 151, 162, 161), (155, 150, 161, 164), (198, 149, 160, 199), (79, 85, 293, 287), (128, 137, 279, 310), (146, 147, 158, 157), (210, 182, 183, 211), (207, 179, 182, 210), (208, 180, 181, 209), (200, 172, 180, 208), (206, 178, 179, 207), (203, 175, 178, 206), (209, 181, 177, 205), (205, 177, 176, 204), (202, 174, 175, 203), (204, 176, 174, 202), (136, 127, 309, 278), (213, 215, 171, 169), (214, 212, 168, 170), (214, 170, 172, 200), (211, 183, 173, 201), (182, 198, 199, 183), (179, 195, 198, 182), (180, 196, 197, 181), (172, 188, 196, 180), (178, 194, 195, 179), (175, 191, 194, 178), (181, 197, 193, 177), (177, 193, 192, 176), (174, 190, 191, 175), (176, 192, 190, 174), (83, 75, 284, 291), (169, 171, 187, 185), (170, 168, 184, 186), (170, 186, 188, 172), (183, 199, 189, 173), (162, 211, 201, 53), (167, 15, 228, 315), (50, 48, 212, 214), (49, 51, 215, 213), (108, 109, 305, 304), (63, 204, 202, 54), (54, 202, 203, 55), (71, 205, 204, 63), (140, 209, 205, 71), (55, 203, 206, 79), (79, 206, 207, 85), (52, 200, 208, 131), (131, 208, 209, 140), (85, 207, 210, 151), (151, 210, 211, 162), (238, 239, 345, 344), (284, 249, 355, 390), (250, 283, 389, 356), (282, 251, 357, 388), (310, 309, 415, 416), (220, 236, 342, 326), (274, 275, 381, 380), (235, 218, 324, 341), (272, 281, 387, 378), (311, 237, 343, 417), (226, 310, 416, 332), (309, 224, 330, 415), (234, 229, 335, 340), (273, 280, 386, 379), (225, 308, 414, 331), (229, 233, 339, 335), (279, 272, 378, 385), (288, 295, 401, 394), (232, 226, 332, 338), (271, 278, 384, 377), (281, 276, 382, 387), (231, 217, 323, 337), (277, 270, 376, 383), (223, 230, 336, 329), (302, 231, 337, 408), (228, 221, 327, 334), (276, 245, 351, 382), (230, 300, 406, 336), (216, 227, 333, 322), (233, 299, 405, 339), (275, 269, 375, 381), (297, 232, 338, 403), (222, 225, 331, 328), (224, 223, 329, 330), (247, 273, 379, 353), (219, 222, 328, 325), (304, 305, 411, 410), (221, 220, 326, 327), (243, 271, 377, 349), (307, 306, 412, 413), (218, 219, 325, 324), (309, 310, 279, 278), (270, 242, 348, 376), (292, 307, 413, 398), (312, 313, 234, 227), (217, 216, 322, 323), (306, 286, 392, 412), (305, 274, 380, 411), (269, 260, 366, 375), (264, 304, 410, 370), (117, 116, 276, 281), (41, 53, 254, 255), (13, 158, 227, 216), (153, 167, 315, 294), (15, 6, 221, 228), (118, 119, 295, 288), (102, 44, 257, 256), (45, 103, 258, 259), (68, 117, 281, 272), (125, 145, 308, 225), (70, 71, 275, 274), (127, 10, 224, 309), (47, 46, 261, 263), (20, 128, 310, 226), (46, 62, 264, 261), (4, 18, 230, 223), (73, 35, 251, 282), (129, 26, 237, 311), (19, 5, 217, 231), (50, 214, 321, 265), (37, 74, 283, 250), (112, 20, 226, 232), (215, 51, 266, 316), (75, 39, 249, 284), (94, 102, 256, 301), (21, 113, 233, 229), (103, 95, 303, 258), (159, 21, 229, 234), (214, 200, 267, 321), (77, 87, 285, 240), (40, 104, 296, 253), (78, 47, 263, 286), (105, 41, 255, 298), (55, 79, 287, 262), (44, 50, 265, 257), (158, 147, 312, 227), (74, 118, 288, 283), (51, 45, 259, 266), (62, 108, 304, 264), (148, 159, 234, 313), (200, 52, 252, 267), (109, 70, 274, 305), (160, 149, 314, 239), (53, 201, 268, 254), (187, 171, 317, 236), (110, 78, 286, 306), (186, 24, 218, 235), (26, 188, 320, 237), (84, 111, 307, 292), (25, 187, 236, 220), (189, 27, 238, 318), (111, 110, 306, 307), (54, 55, 262, 260), (63, 54, 260, 269), (27, 160, 239, 238), (81, 73, 282, 289), (340, 335, 441, 446), (379, 386, 492, 485), (331, 414, 520, 437), (335, 339, 445, 441), (385, 378, 484, 491), (394, 401, 507, 500), (338, 332, 438, 444), (377, 384, 490, 483), (387, 382, 488, 493), (337, 323, 429, 443), (383, 376, 482, 489), (329, 336, 442, 435), (408, 337, 443, 514), (334, 327, 433, 440), (382, 351, 457, 488), (336, 406, 512, 442), (322, 333, 439, 428), (339, 405, 511, 445), (381, 375, 481, 487), (403, 338, 444, 509), (328, 331, 437, 434), (330, 329, 435, 436), (353, 379, 485, 459), (325, 328, 434, 431), (410, 411, 517, 516), (327, 326, 432, 433), (349, 377, 483, 455), (413, 412, 518, 519), (324, 325, 431, 430), (376, 348, 454, 482), (398, 413, 519, 504), (323, 322, 428, 429), (412, 392, 498, 518), (411, 380, 486, 517), (375, 366, 472, 481), (370, 410, 516, 476), (366, 368, 474, 472), (404, 361, 467, 510), (360, 374, 480, 466), (359, 402, 508, 465), (373, 358, 464, 479), (364, 409, 515, 470), (372, 365, 471, 478), (407, 362, 468, 513), (427, 373, 479, 533), (363, 371, 477, 469), (422, 372, 478, 528), (371, 427, 533, 477), (280, 311, 417, 386), (240, 285, 391, 346), (308, 277, 383, 414), (286, 263, 369, 392), (262, 287, 393, 368), (241, 240, 346, 347), (278, 279, 385, 384), (242, 241, 347, 348), (312, 289, 395, 418), (283, 288, 394, 389), (244, 243, 349, 350), (290, 313, 419, 396), (245, 246, 352, 351), (314, 291, 397, 420), (248, 247, 353, 354), (294, 315, 421, 400), (289, 282, 388, 395), (249, 248, 354, 355), (313, 312, 418, 419), (246, 244, 350, 352), (291, 284, 390, 397), (251, 250, 356, 357), (287, 293, 399, 393), (239, 314, 420, 345), (285, 294, 400, 391), (252, 253, 359, 358), (315, 228, 334, 421), (293, 292, 398, 399), (255, 254, 360, 361), (227, 234, 340, 333), (295, 290, 396, 401), (256, 257, 363, 362), (259, 258, 364, 365), (317, 316, 422, 423), (319, 318, 424, 425), (296, 297, 403, 402), (299, 298, 404, 405), (263, 261, 367, 369), (236, 317, 423, 342), (300, 301, 407, 406), (261, 264, 370, 367), (237, 320, 426, 343), (303, 302, 408, 409), (318, 238, 344, 424), (257, 265, 371, 363), (320, 235, 341, 426), (301, 256, 362, 407), (266, 259, 365, 372), (268, 319, 425, 374), (258, 303, 409, 364), (267, 252, 358, 373), (265, 321, 427, 371), (253, 296, 402, 359), (254, 268, 374, 360), (316, 266, 372, 422), (298, 255, 361, 404), (260, 262, 368, 366), (321, 267, 373, 427), (440, 433, 539, 546), (488, 457, 563, 594), (442, 512, 618, 548), (428, 439, 545, 534), (445, 511, 617, 551), (487, 481, 587, 593), (509, 444, 550, 615), (434, 437, 543, 540), (436, 435, 541, 542), (459, 485, 591, 565), (431, 434, 540, 537), (534, 545, 651, 640), (433, 432, 538, 539), (455, 483, 589, 561), (516, 488, 594, 622), (430, 431, 537, 536), (482, 454, 560, 588), (504, 519, 625, 610), (429, 428, 534, 535), (518, 498, 604, 624), (517, 486, 592, 623), (481, 472, 578, 587), (476, 516, 622, 582), (472, 474, 580, 578), (510, 467, 573, 616), (466, 480, 586, 572), (465, 508, 614, 571), (479, 464, 570, 585), (470, 515, 621, 576), (478, 471, 577, 584), (513, 468, 574, 619), (585, 638, 532, 479), (469, 477, 583, 575), (528, 478, 584, 634), (477, 533, 639, 583), (515, 514, 620, 621), (480, 531, 637, 586), (473, 476, 582, 579), (512, 513, 619, 618), (532, 447, 533, 479), (475, 473, 579, 581), (511, 510, 616, 617), (508, 509, 615, 614), (530, 450, 556, 636), (449, 532, 638, 555), (471, 470, 576, 577), (448, 529, 635, 554), (468, 469, 575, 574), (415, 330, 436, 521), (332, 416, 522, 438), (417, 343, 449, 523), (378, 387, 493, 484), (341, 324, 430, 447), (380, 381, 487, 486), (326, 342, 448, 432), (416, 415, 521, 522), (388, 357, 463, 494), (386, 417, 523, 492), (356, 389, 495, 462), (414, 383, 489, 520), (390, 355, 461, 496), (344, 345, 451, 450), (346, 391, 497, 452), (384, 385, 491, 490), (392, 369, 475, 498), (418, 395, 501, 524), (368, 393, 499, 474), (347, 346, 452, 453), (396, 419, 525, 502), (348, 347, 453, 454), (420, 397, 503, 526), (389, 394, 500, 495), (350, 349, 455, 456), (400, 421, 527, 506), (351, 352, 458, 457), (419, 418, 524, 525), (354, 353, 459, 460), (395, 388, 494, 501), (355, 354, 460, 461), (345, 420, 526, 451), (352, 350, 456, 458), (421, 334, 440, 527), (397, 390, 496, 503), (357, 356, 462, 463), (333, 340, 446, 439), (393, 399, 505, 499), (423, 422, 528, 529), (391, 400, 506, 497), (358, 359, 465, 464), (425, 424, 530, 531), (399, 398, 504, 505), (361, 360, 466, 467), (401, 396, 502, 507), (362, 363, 469, 468), (342, 423, 529, 448), (365, 364, 470, 471), (343, 426, 532, 449), (424, 344, 450, 530), (402, 403, 509, 508), (405, 404, 510, 511), (369, 367, 473, 475), (426, 341, 447, 532), (406, 407, 513, 512), (367, 370, 476, 473), (374, 425, 531, 480), (409, 408, 514, 515), (551, 617, 723, 657), (593, 587, 693, 699), (615, 550, 656, 721), (540, 543, 649, 646), (542, 541, 647, 648), (565, 591, 697, 671), (537, 540, 646, 643), (539, 538, 644, 645), (561, 589, 695, 667), (536, 537, 643, 642), (588, 560, 666, 694), (610, 625, 731, 716), (535, 534, 640, 641), (624, 604, 710, 730), (623, 592, 698, 729), (587, 578, 684, 693), (582, 622, 728, 688), (578, 580, 686, 684), (616, 573, 679, 722), (572, 586, 692, 678), (571, 614, 720, 677), (585, 570, 676, 691), (576, 621, 727, 682), (584, 577, 683, 690), (619, 574, 680, 725), (575, 583, 689, 681), (634, 584, 690, 740), (583, 639, 745, 689), (621, 620, 726, 727), (586, 637, 743, 692), (579, 582, 688, 685), (618, 619, 725, 724), (581, 579, 685, 687), (617, 616, 722, 723), (614, 615, 721, 720), (636, 556, 662, 742), (555, 638, 744, 661), (577, 576, 682, 683), (554, 635, 741, 660), (574, 575, 681, 680), (613, 608, 714, 719), (573, 572, 678, 679), (611, 610, 716, 717), (637, 636, 742, 743), (570, 571, 677, 676), (603, 612, 718, 709), (635, 634, 740, 741), (605, 611, 717, 711), (514, 443, 549, 620), (435, 442, 548, 541), (489, 482, 588, 595), (443, 429, 535, 549), (517, 623, 599, 493), (483, 490, 596, 589), (444, 438, 544, 550), (516, 517, 493, 488), (491, 484, 590, 597), (441, 445, 551, 547), (437, 520, 626, 543), (485, 492, 598, 591), (446, 441, 547, 552), (521, 436, 542, 627), (438, 522, 628, 544), (523, 449, 555, 629), (484, 493, 599, 590), (447, 430, 536, 553), (486, 487, 593, 592), (432, 448, 554, 538), (494, 463, 569, 600), (492, 523, 629, 598), (462, 495, 601, 568), (520, 489, 595, 626), (496, 461, 567, 602), (450, 451, 557, 556), (452, 497, 603, 558), (498, 475, 581, 604), (524, 501, 607, 630), (474, 499, 605, 580), (453, 452, 558, 559), (502, 525, 631, 608), (454, 453, 559, 560), (526, 503, 609, 632), (495, 500, 606, 601), (456, 455, 561, 562), (506, 527, 633, 612), (457, 458, 564, 563), (597, 628, 522, 491), (460, 459, 565, 566), (501, 494, 600, 607), (461, 460, 566, 567), (451, 526, 632, 557), (458, 456, 562, 564), (527, 440, 546, 633), (503, 496, 602, 609), (463, 462, 568, 569), (521, 490, 491, 522), (499, 505, 611, 605), (529, 528, 634, 635), (497, 506, 612, 603), (464, 465, 571, 570), (531, 530, 636, 637), (505, 504, 610, 611), (467, 466, 572, 573), (507, 502, 608, 613), (519, 518, 500, 507), (625, 519, 507, 613), (518, 624, 606, 500), (569, 568, 674, 675), (490, 521, 627, 596), (609, 602, 708, 715), (524, 439, 446, 525), (552, 631, 525, 446), (439, 524, 630, 545), (633, 546, 652, 739), (639, 533, 447, 553), (564, 562, 668, 670), (675, 668, 774, 781), (663, 738, 844, 769), (673, 672, 778, 779), (713, 706, 812, 819), (672, 671, 777, 778), (669, 670, 776, 775), (718, 739, 845, 824), (668, 667, 773, 774), (707, 712, 818, 813), (738, 715, 821, 844), (666, 665, 771, 772), (714, 737, 843, 820), (665, 664, 770, 771), (686, 711, 817, 792), (736, 713, 819, 842), (710, 687, 793, 816), (664, 709, 815, 770), (662, 663, 769, 768), (708, 673, 779, 814), (732, 701, 807, 838), (674, 707, 813, 780), (704, 735, 841, 810), (706, 675, 781, 812), (644, 660, 766, 750), (698, 699, 805, 804), (659, 642, 748, 765), (696, 705, 811, 802), (735, 661, 767, 841), (650, 734, 840, 756), (733, 648, 754, 839), (658, 653, 759, 764), (697, 704, 810, 803), (649, 732, 838, 755), (653, 657, 763, 759), (703, 696, 802, 809), (656, 650, 756, 762), (695, 702, 808, 801), (655, 641, 747, 761), (701, 694, 800, 807), (647, 654, 760, 753), (726, 655, 761, 832), (652, 645, 751, 758), (700, 669, 775, 806), (654, 724, 830, 760), (640, 651, 757, 746), (657, 723, 829, 763), (699, 693, 799, 805), (721, 656, 762, 827), (646, 649, 755, 752), (648, 647, 753, 754), (745, 659, 765, 851), (671, 697, 803, 777), (643, 646, 752, 749), (548, 618, 724, 654), (594, 563, 669, 700), (546, 539, 645, 652), (620, 549, 655, 726), (599, 623, 729, 705), (622, 594, 700, 728), (541, 548, 654, 647), (595, 588, 694, 701), (549, 535, 641, 655), (589, 596, 702, 695), (550, 544, 650, 656), (625, 613, 719, 731), (597, 590, 696, 703), (547, 551, 657, 653), (543, 626, 732, 649), (606, 624, 730, 712), (591, 598, 704, 697), (552, 547, 653, 658), (627, 542, 648, 733), (544, 628, 734, 650), (629, 555, 661, 735), (628, 597, 703, 734), (590, 599, 705, 696), (553, 536, 642, 659), (596, 627, 733, 702), (592, 593, 699, 698), (538, 554, 660, 644), (600, 569, 675, 706), (598, 629, 735, 704), (568, 601, 707, 674), (626, 595, 701, 732), (631, 552, 658, 737), (602, 567, 673, 708), (556, 557, 663, 662), (545, 630, 736, 651), (558, 603, 709, 664), (604, 581, 687, 710), (630, 607, 713, 736), (580, 605, 711, 686), (559, 558, 664, 665), (608, 631, 737, 714), (638, 585, 691, 744), (560, 559, 665, 666), (632, 609, 715, 738), (639, 553, 659, 745), (601, 606, 712, 707), (562, 561, 667, 668), (612, 633, 739, 718), (563, 564, 670, 669), (566, 565, 671, 672), (607, 600, 706, 713), (567, 566, 672, 673), (557, 632, 738, 663), (771, 770, 876, 877), (792, 817, 923, 898), (842, 819, 925, 948), (816, 793, 899, 922), (770, 815, 921, 876), (768, 769, 875, 874), (814, 779, 885, 920), (838, 807, 913, 944), (780, 813, 919, 886), (810, 841, 947, 916), (812, 781, 887, 918), (750, 766, 872, 856), (804, 805, 911, 910), (765, 748, 854, 871), (802, 811, 917, 908), (841, 767, 873, 947), (756, 840, 946, 862), (839, 754, 860, 945), (764, 759, 865, 870), (803, 810, 916, 909), (755, 838, 944, 861), (759, 763, 869, 865), (809, 802, 908, 915), (762, 756, 862, 868), (801, 808, 914, 907), (761, 747, 853, 867), (807, 800, 906, 913), (753, 760, 866, 859), (832, 761, 867, 938), (758, 751, 857, 864), (806, 775, 881, 912), (760, 830, 936, 866), (746, 757, 863, 852), (763, 829, 935, 869), (805, 799, 905, 911), (827, 762, 868, 933), (752, 755, 861, 858), (754, 753, 859, 860), (777, 803, 909, 883), (749, 752, 858, 855), (751, 750, 856, 857), (773, 801, 907, 879), (748, 749, 855, 854), (800, 772, 878, 906), (822, 837, 943, 928), (747, 746, 852, 853), (836, 816, 922, 942), (776, 780, 886, 882), (835, 804, 910, 941), (799, 790, 896, 905), (781, 774, 880, 887), (794, 834, 940, 900), (837, 825, 931, 943), (739, 652, 758, 845), (715, 708, 814, 821), (668, 675, 674, 670), (711, 717, 823, 817), (741, 740, 846, 847), (709, 718, 824, 815), (676, 677, 783, 782), (743, 742, 848, 849), (717, 716, 822, 823), (679, 678, 784, 785), (719, 714, 820, 825), (680, 681, 787, 786), (660, 741, 847, 766), (683, 682, 788, 789), (661, 744, 850, 767), (742, 662, 768, 848), (720, 721, 827, 826), (723, 722, 828, 829), (687, 685, 791, 793), (724, 725, 831, 830), (685, 688, 794, 791), (692, 743, 849, 798), (727, 726, 832, 833), (689, 745, 851, 795), (740, 690, 796, 846), (681, 689, 795, 787), (725, 680, 786, 831), (690, 683, 789, 796), (682, 727, 833, 788), (691, 676, 782, 797), (705, 729, 835, 811), (677, 720, 826, 783), (678, 692, 798, 784), (728, 700, 806, 834), (722, 679, 785, 828), (684, 686, 792, 790), (731, 719, 825, 837), (688, 728, 834, 794), (693, 684, 790, 799), (712, 730, 836, 818), (729, 698, 804, 835), (734, 703, 809, 840), (730, 710, 816, 836), (702, 733, 839, 808), (641, 640, 746, 747), (716, 731, 837, 822), (694, 666, 772, 800), (737, 658, 764, 843), (642, 643, 749, 748), (667, 695, 801, 773), (651, 736, 842, 757), (645, 644, 750, 751), (744, 691, 797, 850), (780, 776, 670, 674), (790, 792, 898, 896), (1033, 1026, 1122, 1126), (1039, 974, 1080, 1129), (944, 913, 1019, 1050), (1092, 1094, 1098, 1099), (918, 887, 993, 1024), (856, 872, 978, 962), (1148, 1110, 1149, 1083), (871, 854, 960, 977), (1140, 1141, 1082, 1075), (1137, 1138, 1118, 1117), (1102, 1111, 1144, 1109), (945, 860, 966, 1051), (1108, 1149, 1110, 1100), (1147, 1146, 1084, 1145), (861, 944, 1050, 967), (1111, 1147, 1145, 1144), (1142, 1127, 1143, 1087), (1126, 1123, 1127, 1142), (907, 914, 1020, 1013), (867, 853, 959, 973), (913, 906, 1012, 1019), (859, 866, 972, 965), (938, 867, 973, 1044), (864, 857, 963, 970), (866, 936, 1042, 972), (852, 863, 969, 958), (1124, 1125, 1141, 1140), (1139, 1073, 1136, 1119), (1072, 1074, 1138, 1137), (858, 861, 967, 964), (887, 880, 986, 993), (860, 859, 965, 966), (957, 871, 977, 1063), (1085, 1070, 1073, 1139), (855, 858, 964, 961), (1078, 1132, 1080, 1074), (857, 856, 962, 963), (863, 948, 1054, 969), (879, 907, 1013, 985), (854, 855, 961, 960), (1077, 1081, 1134, 1079), (906, 878, 984, 1012), (1131, 1130, 1106, 1135), (853, 852, 958, 959), (914, 945, 1051, 1020), (1133, 1104, 1128, 1129), (1081, 1131, 1135, 1134), (1132, 1133, 1129, 1080), (820, 843, 949, 926), (772, 771, 877, 878), (844, 821, 927, 950), (813, 818, 924, 919), (774, 773, 879, 880), (824, 845, 951, 930), (775, 776, 882, 881), (778, 777, 883, 884), (819, 812, 918, 925), (779, 778, 884, 885), (769, 844, 950, 875), (845, 758, 864, 951), (821, 814, 920, 927), (817, 823, 929, 923), (847, 846, 952, 953), (815, 824, 930, 921), (782, 783, 889, 888), (849, 848, 954, 955), (823, 822, 928, 929), (785, 784, 890, 891), (825, 820, 926, 931), (786, 787, 893, 892), (766, 847, 953, 872), (789, 788, 894, 895), (767, 850, 956, 873), (848, 768, 874, 954), (818, 836, 942, 924), (826, 827, 933, 932), (840, 809, 915, 946), (829, 828, 934, 935), (793, 791, 897, 899), (808, 839, 945, 914), (830, 831, 937, 936), (791, 794, 900, 897), (843, 764, 870, 949), (798, 849, 955, 904), (833, 832, 938, 939), (757, 842, 948, 863), (795, 851, 957, 901), (850, 797, 903, 956), (846, 796, 902, 952), (787, 795, 901, 893), (851, 765, 871, 957), (831, 786, 892, 937), (796, 789, 895, 902), (788, 833, 939, 894), (797, 782, 888, 903), (811, 835, 941, 917), (783, 826, 932, 889), (784, 798, 904, 890), (834, 806, 912, 940), (828, 785, 891, 934), (1046, 1018, 1023, 1047), (961, 964, 1070, 1067), (991, 990, 1096, 1097), (988, 992, 1098, 1094), (989, 1015, 1115, 1095), (1025, 1032, 1125, 1121), (963, 962, 1068, 1069), (1057, 970, 1076, 1143), (990, 989, 1095, 1096), (993, 986, 1092, 1099), (1014, 987, 1093, 1114), (1031, 1024, 1120, 1124), (960, 961, 1067, 1066), (981, 1056, 1142, 1087), (1003, 1002, 1004, 1005), (1006, 1011, 1002, 1003), (987, 988, 1094, 1093), (1063, 977, 1083, 1149), (1016, 1017, 1011, 1006), (1047, 1016, 1006, 1046), (985, 1013, 1113, 1091), (959, 958, 1064, 1065), (986, 985, 1091, 1092), (1062, 1009, 1110, 1148), (1005, 1004, 1029, 1028), (1012, 984, 1090, 1112), (984, 983, 1089, 1090), (1028, 1029, 1035, 1034), (1048, 1028, 1034, 1049), (969, 1054, 1140, 1075), (1036, 1057, 1143, 1127), (983, 982, 1088, 1089), (1055, 976, 1082, 1141), (1056, 1033, 1126, 1142), (1020, 1051, 1137, 1117), (1032, 1055, 1141, 1125), (1052, 1021, 1118, 1138), (1014, 1023, 1018, 987), (1025, 1030, 1037, 1032), (1054, 1031, 1124, 1140), (980, 981, 1087, 1086), (996, 1010, 1111, 1102), (982, 1027, 1123, 1088), (1040, 997, 1103, 1130), (1009, 994, 1100, 1110), (1026, 991, 1097, 1122), (995, 1038, 1128, 1101), (1008, 1001, 1107, 1109), (992, 1025, 1121, 1098), (1049, 1037, 1030, 1048), (1000, 1045, 1135, 1106), (1050, 1019, 1116, 1136), (962, 978, 1084, 1068), (999, 1007, 1108, 1105), (876, 921, 1027, 982), (948, 925, 1031, 1054), (1122, 1088, 1123, 1126), (877, 876, 982, 983), (1120, 1121, 1125, 1124), (878, 877, 983, 984), (1097, 1089, 1088, 1122), (880, 879, 985, 986), (930, 951, 1057, 1036), (1099, 1098, 1121, 1120), (925, 918, 1024, 1031), (1119, 1136, 1116, 1115), (1117, 1118, 1114, 1113), (951, 864, 970, 1057), (1113, 1114, 1093, 1091), (1115, 1116, 1112, 1095), (953, 952, 1058, 1059), (921, 930, 1036, 1027), (1105, 1108, 1100, 1101), (1103, 1102, 1109, 1107), (1104, 1105, 1101, 1128), (1130, 1103, 1107, 1106), (1096, 1090, 1089, 1097), (892, 893, 999, 998), (872, 953, 1059, 978), (895, 894, 1000, 1001), (1095, 1112, 1090, 1096), (1091, 1093, 1094, 1092), (1146, 1086, 1068, 1084), (1083, 1066, 1085, 1148), (936, 937, 1043, 1042), (988, 987, 1018, 1046, 1006, 1003, 1005, 1028, 1048, 1030, 1025, 992), (1064, 1077, 1079, 1065), (939, 938, 1044, 1045), (901, 957, 1063, 1007), (952, 902, 1008, 1058), (893, 901, 1007, 999), (937, 892, 998, 1043), (902, 895, 1001, 1008), (894, 939, 1045, 1000), (1071, 1078, 1074, 1072), (1075, 1082, 1077, 1064), (1087, 1143, 1076, 1086), (1066, 1067, 1070, 1085), (882, 886, 919, 924, 942, 922, 899, 897, 900, 940, 912, 881), (1086, 1076, 1069, 1068), (974, 1039, 1038, 995, 994, 1009, 1062, 979, 1053, 1022, 1015, 1019, 1012, 984, 983, 982, 1027, 1036, 1057, 970, 980, 1060, 1061, 1010, 996, 997, 1040, 1041, 975, 971, 976, 1055, 1032, 1037, 1049, 1034, 1035, 1029, 1004, 1002, 1011, 1017, 1016, 1047, 1023, 1014, 1021, 1052, 968), (862, 946, 915, 908, 917, 941, 910, 911, 905, 896, 898, 923, 929, 928, 943, 931, 926, 949, 870, 865, 869, 935, 934, 891, 890, 904, 955, 954, 874, 875, 950, 927, 920, 885, 884, 883, 909, 916, 947, 873, 956, 903, 888, 889, 932, 933, 868), (966, 965, 1071, 1072), (975, 1041, 1131, 1081), (1059, 1058, 1144, 1145), (964, 967, 1073, 1070), (972, 1042, 1132, 1078), (1061, 1060, 1146, 1147), (1044, 973, 1079, 1134), (1027, 1036, 1127, 1123), (958, 969, 1075, 1064), (994, 995, 1101, 1100), (978, 1059, 1145, 1084), (970, 963, 1069, 1076), (997, 996, 1102, 1103), (979, 1062, 1148, 1085), (1019, 1012, 1112, 1116), (998, 999, 1105, 1104), (1060, 980, 1086, 1146), (965, 972, 1078, 1071), (1013, 1020, 1117, 1113), (1001, 1000, 1106, 1107), (973, 959, 1065, 1079), (967, 1050, 1136, 1073), (1038, 1039, 1129, 1128), (1021, 1014, 1114, 1118), (974, 968, 1074, 1080), (1051, 966, 1072, 1137), (1041, 1040, 1130, 1131), (1015, 1022, 1119, 1115), (1010, 1061, 1147, 1111), (971, 975, 1081, 1077), (968, 1052, 1138, 1074), (1042, 1043, 1133, 1132), (1007, 1063, 1149, 1108), (976, 971, 1077, 1082), (1053, 979, 1085, 1139), (1045, 1044, 1134, 1135), (1058, 1008, 1109, 1144), (977, 960, 1066, 1083), (1022, 1053, 1139, 1119), (1043, 998, 1104, 1133), (1024, 993, 1099, 1120)])
me_cube.materials.append(mat_material)
me_cube.use_remesh_preserve_volume = False
me_cube.use_remesh_preserve_attributes = False
me_cube.use_mirror_vertex_groups = False
me_cube.update()

# ---- objects
ob_point = bpy.data.objects.new('Point', light_point_001)
ob_sun = bpy.data.objects.new('Sun', light_sun)
ob_cube = bpy.data.objects.new('Cube', me_cube)

# ---- transforms, parenting, visibility, modifiers, constraints
ob_point.location = (9.948, -19.11, 5.683)
ob_point.lineart.crease_threshold = 0.0
ob_sun.location = (44.39, -23.37, -19.64)
ob_sun.rotation_euler = (0.2183, 0.1699, 0.05582)
ob_sun.lineart.crease_threshold = 0.0
ob_cube.location = (0.0, 0.0, 0.0)
ob_cube.lock_rotations_4d = False
ob_cube.empty_display_type = 'ARROWS'
ob_cube.lineart.crease_threshold = 0.0

# ---- collection membership
col_collection_1.objects.link(ob_point)
col_collection_1.objects.link(ob_sun)
col_collection_1.objects.link(ob_cube)

# ---- scene / render settings (as saved in the file)
scene.frame_start = 1; scene.frame_end = 250; scene.frame_set(1)
scene.render.engine = 'BLENDER_EEVEE_NEXT'
scene.render.resolution_percentage = 50
scene.render.dither_intensity = 0.0
scene.cycles.use_denoising = False
scene.cycles.samples = 128
scene.cycles.sampling_pattern = 'TABULATED_SOBOL'
scene.cycles.use_adaptive_sampling = False
scene.cycles.use_light_tree = False
scene.cycles.blur_glossy = 0.0
scene.cycles.sample_clamp_indirect = 0.0
scene.view_settings.view_transform = 'Standard'
bpy.context.view_layer.update()

# ---- added for rendering (the .blend has no active camera): camera
cam_auto = bpy.data.cameras.new('AutoCamera')
cam_auto.lens = 50.0
cam_auto.sensor_width = 36.0
cam_auto.clip_end = 1185.8
ob_auto_camera = bpy.data.objects.new('AutoCamera', cam_auto)
scene.collection.objects.link(ob_auto_camera)
ob_auto_camera.location = (67.5672, -81.0806, 57.9287)
ob_auto_camera.rotation_euler = (1.09748, -7.21219e-08, 0.694738)
scene.camera = ob_auto_camera
bpy.context.view_layer.update()
